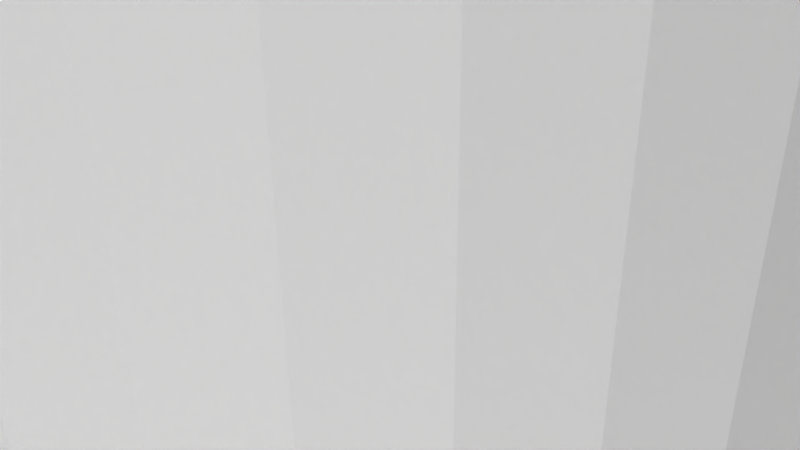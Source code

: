 # Source: 12227.blend  (saved by Blender 2.72.0; exported with 4.5.12 LTS)
import bpy
from mathutils import Matrix  # noqa: F401  (used for matrix-valued properties, if any)

bpy.ops.wm.read_factory_settings(use_empty=True)
scene = bpy.context.scene
scene.name = 'Scene'

# ---- collections
col_collection_1 = bpy.data.collections.new('Collection 1'); scene.collection.children.link(col_collection_1)

# ---- materials (node trees are filled in below, after node groups)
mat_material = bpy.data.materials.new('Material')
mat_material.alpha_threshold = 0.0
mat_material.use_transparent_shadow = False
mat_material.diffuse_color = (1.0, 1.0, 1.0, 1.0)
mat_material.specular_color = (0.902, 0.902, 0.902)
mat_material.roughness = 0.5

# ---- material node trees

# ---- world
world_world = bpy.data.worlds.new('World'); scene.world = world_world
world_world.color = (0.05088, 0.05088, 0.05088)
world_world.use_sun_shadow = False
world_world.sun_shadow_jitter_overblur = 0.0
world_world.cycles.sampling_method = 'MANUAL'
world_world.cycles.sample_map_resolution = 256

# ---- cameras
cam_camera = bpy.data.cameras.new('Camera')
cam_camera.clip_end = 100.0
cam_camera.lens = 35.0
cam_camera.sensor_width = 32.0
cam_camera.sensor_height = 18.0
cam_camera.ortho_scale = 7.314
cam_camera.dof.focus_distance = 0.0
cam_camera.dof.aperture_fstop = 128.0

# ---- meshes
me_model = bpy.data.meshes.new('Model')
me_model.from_pydata([(1.866e-16, 8.128, -1.524), (1.866e-16, 9.652, -1.524), (-0.3944, 9.652, -1.472), (-0.3944, 8.128, -1.472), (-0.762, 8.128, -1.32), (-0.762, 9.652, -1.32), (-1.078, 8.128, -1.078), (-1.078, 9.652, -1.078), (-1.32, 8.128, -0.762), (-1.32, 9.652, -0.762), (-1.524, 8.128, 2.799e-16), (-1.472, 8.128, -0.3944), (-1.472, 9.652, -0.3944), (-1.472, 8.128, 0.3944), (-1.524, 9.652, -4.317e-16), (-1.32, 8.128, 0.762), (-1.472, 9.652, 0.3944), (-1.078, 8.128, 1.078), (-1.32, 9.652, 0.762), (-0.762, 8.128, 1.32), (-1.078, 9.652, 1.078), (-0.3944, 8.128, 1.472), (-0.762, 9.652, 1.32), (0.0, 8.128, 1.524), (-0.3944, 9.652, 1.472), (0.0, 9.652, 1.524), (4.666e-16, 8.128, 3.81), (4.666e-16, -12.7, 3.81), (-0.9861, -12.7, 3.68), (-0.9861, 8.128, 3.68), (-1.905, 8.128, 3.3), (-1.905, -12.7, 3.3), (-2.694, 8.128, 2.694), (-2.694, -12.7, 2.694), (-3.3, 8.128, 1.905), (-3.3, -12.7, 1.905), (-3.68, 8.128, 0.9861), (-3.68, -12.7, 0.9861), (-3.81, 8.128, 6.999e-16), (-3.81, -12.7, 6.999e-16), (-3.68, 8.128, -0.9861), (-3.68, -12.7, -0.9861), (-3.3, 8.128, -1.905), (-3.3, -12.7, -1.905), (-2.694, 8.128, -2.694), (-2.694, -12.7, -2.694), (-1.905, 8.128, -3.3), (-1.905, -12.7, -3.3), (-0.9861, 8.128, -3.68), (-0.9861, -12.7, -3.68), (0.0, 8.128, -3.81), (0.0, -12.7, -3.81), (4.487, -7.62, 4.487), (4.487, 12.7, 4.487), (3.863, 12.7, 5.035), (5.035, -7.62, 3.863), (3.863, -7.62, 5.035), (3.173, -7.62, 5.496), (3.173, 12.7, 5.496), (2.429, 12.7, 5.863), (0.8283, -7.62, -6.292), (0.0, 12.7, -6.346), (0.8283, 12.7, -6.292), (0.0, -7.62, -6.346), (2.429, -7.62, 5.863), (1.643, -7.62, -6.13), (1.643, 12.7, -6.13), (1.643, -7.62, 6.13), (1.643, 12.7, 6.13), (2.429, -7.62, -5.863), (2.429, 12.7, -5.863), (3.173, 12.7, -5.496), (0.8283, -7.62, 6.292), (0.8283, 12.7, 6.292), (7.772e-16, 12.7, 6.346), (7.772e-16, -7.62, 6.346), (3.173, -7.62, -5.496), (3.863, 12.7, -5.035), (3.863, -7.62, -5.035), (4.487, -7.62, -4.487), (4.487, 12.7, -4.487), (5.035, -7.62, -3.863), (5.035, 12.7, -3.863), (5.496, -7.62, -3.173), (5.496, 12.7, -3.173), (5.863, -7.62, -2.429), (5.863, 12.7, -2.429), (6.13, 12.7, -1.643), (6.13, -7.62, -1.643), (6.292, -7.62, -0.8283), (6.292, 12.7, -0.8283), (6.346, -7.62, 1.798e-15), (6.346, 12.7, 1.798e-15), (6.292, 12.7, 0.8283), (6.292, -7.62, 0.8283), (6.13, -7.62, 1.643), (6.13, 12.7, 1.643), (5.863, -7.62, 2.429), (5.863, 12.7, 2.429), (5.496, -7.62, 3.173), (5.496, 12.7, 3.173), (5.035, 12.7, 3.863), (6.915, -12.7, 5.562), (6.915, -7.62, 5.562), (6.565, -7.62, 5.608), (6.565, -12.7, 5.608), (6.239, -12.7, 5.743), (6.239, -7.62, 5.743), (5.958, -12.7, 5.958), (5.958, -7.62, 5.958), (5.743, -12.7, 6.239), (5.608, -12.7, 6.565), (5.743, -7.62, 6.239), (5.562, -12.7, 6.915), (5.608, -7.62, 6.565), (5.562, -7.62, 6.915), (5.608, -12.7, 7.265), (5.608, -7.62, 7.265), (5.743, -12.7, 7.591), (5.958, -12.7, 7.871), (5.743, -7.62, 7.591), (6.239, -12.7, 8.086), (5.958, -7.62, 7.871), (6.565, -12.7, 8.221), (6.239, -7.62, 8.086), (6.565, -7.62, 8.221), (6.915, -12.7, 8.267), (6.915, -7.62, 8.267), (1.026e-13, -12.7, 8.426), (1.026e-13, -7.62, 8.426), (-0.3501, -7.62, 8.473), (-0.3501, -12.7, 8.473), (-0.6763, -12.7, 8.608), (-0.6763, -7.62, 8.608), (-0.9564, -12.7, 8.823), (-0.9564, -7.62, 8.823), (-1.171, -12.7, 9.103), (-1.306, -12.7, 9.429), (-1.171, -7.62, 9.103), (-1.353, -12.7, 9.779), (-1.306, -7.62, 9.429), (-1.353, -7.62, 9.779), (-1.306, -12.7, 10.13), (-1.306, -7.62, 10.13), (-1.171, -12.7, 10.46), (-0.9564, -12.7, 10.74), (-1.171, -7.62, 10.46), (-0.6763, -12.7, 10.95), (-0.9564, -7.62, 10.74), (-0.3501, -12.7, 11.09), (-0.6763, -7.62, 10.95), (-0.3501, -7.62, 11.09), (1.024e-13, -12.7, 11.13), (1.024e-13, -7.62, 11.13), (-6.915, -12.7, 5.562), (-6.915, -7.62, 5.562), (-7.265, -7.62, 5.608), (-7.265, -12.7, 5.608), (-7.591, -12.7, 5.743), (-7.591, -7.62, 5.743), (-7.871, -12.7, 5.958), (-7.871, -7.62, 5.958), (-8.086, -12.7, 6.239), (-8.221, -12.7, 6.565), (-8.086, -7.62, 6.239), (-8.267, -12.7, 6.915), (-8.221, -7.62, 6.565), (-8.267, -7.62, 6.915), (-8.221, -12.7, 7.265), (-8.221, -7.62, 7.265), (-8.086, -12.7, 7.591), (-7.871, -12.7, 7.871), (-8.086, -7.62, 7.591), (-7.591, -12.7, 8.086), (-7.871, -7.62, 7.871), (-7.265, -12.7, 8.221), (-7.591, -7.62, 8.086), (-7.265, -7.62, 8.221), (-6.915, -12.7, 8.267), (-6.915, -7.62, 8.267), (-9.779, -12.7, -1.353), (-9.779, -7.62, -1.353), (-10.13, -7.62, -1.306), (-10.13, -12.7, -1.306), (-10.46, -12.7, -1.171), (-10.46, -7.62, -1.171), (-10.74, -12.7, -0.9564), (-10.74, -7.62, -0.9564), (-10.95, -12.7, -0.6763), (-11.09, -12.7, -0.3501), (-10.95, -7.62, -0.6763), (-11.13, -12.7, -2.485e-16), (-11.09, -7.62, -0.3501), (-11.13, -7.62, -2.485e-16), (-11.09, -12.7, 0.3501), (-11.09, -7.62, 0.3501), (-10.95, -12.7, 0.6763), (-10.74, -12.7, 0.9564), (-10.95, -7.62, 0.6763), (-10.46, -12.7, 1.171), (-10.74, -7.62, 0.9564), (-10.13, -12.7, 1.306), (-10.46, -7.62, 1.171), (-10.13, -7.62, 1.306), (-9.779, -12.7, 1.353), (-9.779, -7.62, 1.353), (-6.915, -12.7, -8.267), (-6.915, -7.62, -8.267), (-7.265, -7.62, -8.221), (-7.265, -12.7, -8.221), (-7.591, -12.7, -8.086), (-7.591, -7.62, -8.086), (-7.871, -12.7, -7.871), (-7.871, -7.62, -7.871), (-8.086, -12.7, -7.591), (-8.221, -12.7, -7.265), (-8.086, -7.62, -7.591), (-8.267, -12.7, -6.915), (-8.221, -7.62, -7.265), (-8.267, -7.62, -6.915), (-8.221, -12.7, -6.565), (-8.221, -7.62, -6.565), (-8.086, -12.7, -6.239), (-7.871, -12.7, -5.958), (-8.086, -7.62, -6.239), (-7.591, -12.7, -5.743), (-7.871, -7.62, -5.958), (-7.265, -12.7, -5.608), (-7.591, -7.62, -5.743), (-7.265, -7.62, -5.608), (-6.915, -12.7, -5.562), (-6.915, -7.62, -5.562), (-3.398e-14, -12.7, -11.13), (-3.398e-14, -7.62, -11.13), (-0.3501, -7.62, -11.09), (-0.3501, -12.7, -11.09), (-0.6763, -12.7, -10.95), (-0.6763, -7.62, -10.95), (-0.9564, -12.7, -10.74), (-0.9564, -7.62, -10.74), (-1.171, -12.7, -10.46), (-1.306, -12.7, -10.13), (-1.171, -7.62, -10.46), (-1.353, -12.7, -9.779), (-1.306, -7.62, -10.13), (-1.353, -7.62, -9.779), (-1.306, -12.7, -9.429), (-1.306, -7.62, -9.429), (-1.171, -12.7, -9.103), (-0.9564, -12.7, -8.823), (-1.171, -7.62, -9.103), (-0.6763, -12.7, -8.608), (-0.9564, -7.62, -8.823), (-0.3501, -12.7, -8.473), (-0.6763, -7.62, -8.608), (-0.3501, -7.62, -8.473), (-3.414e-14, -12.7, -8.426), (-3.414e-14, -7.62, -8.426), (6.915, -12.7, -8.267), (6.915, -7.62, -8.267), (6.565, -7.62, -8.221), (6.565, -12.7, -8.221), (6.239, -12.7, -8.086), (6.239, -7.62, -8.086), (5.958, -12.7, -7.871), (5.958, -7.62, -7.871), (5.743, -12.7, -7.591), (5.608, -12.7, -7.265), (5.743, -7.62, -7.591), (5.562, -12.7, -6.915), (5.608, -7.62, -7.265), (5.562, -7.62, -6.915), (5.608, -12.7, -6.565), (5.608, -7.62, -6.565), (5.743, -12.7, -6.239), (5.958, -12.7, -5.958), (5.743, -7.62, -6.239), (6.239, -12.7, -5.743), (5.958, -7.62, -5.958), (6.565, -12.7, -5.608), (6.239, -7.62, -5.743), (6.565, -7.62, -5.608), (6.915, -12.7, -5.562), (6.915, -7.62, -5.562), (9.779, -12.7, -1.353), (9.779, -7.62, -1.353), (9.429, -7.62, -1.306), (9.429, -12.7, -1.306), (9.103, -12.7, -1.171), (9.103, -7.62, -1.171), (8.823, -12.7, -0.9564), (8.823, -7.62, -0.9564), (8.608, -12.7, -0.6763), (8.473, -12.7, -0.3501), (8.608, -7.62, -0.6763), (8.426, -12.7, -2.485e-16), (8.473, -7.62, -0.3501), (8.426, -7.62, -2.485e-16), (8.473, -12.7, 0.3501), (8.473, -7.62, 0.3501), (8.608, -12.7, 0.6763), (8.823, -12.7, 0.9564), (8.608, -7.62, 0.6763), (9.103, -12.7, 1.171), (8.823, -7.62, 0.9564), (9.429, -12.7, 1.306), (9.103, -7.62, 1.171), (9.429, -7.62, 1.306), (9.779, -12.7, 1.353), (9.779, -7.62, 1.353), (12.64, -12.7, 1.171), (12.7, -7.62, 3.597e-15), (12.64, -7.62, 1.171), (12.7, -12.7, 3.597e-15), (12.48, -12.7, 2.333), (12.48, -7.62, 2.333), (12.21, -12.7, 3.474), (12.21, -7.62, 3.474), (1.171, -12.7, -12.64), (1.171, -7.62, -12.64), (2.333, -7.62, -12.48), (0.0, -7.62, -12.7), (0.0, -12.7, -12.7), (11.84, -12.7, 4.586), (11.84, -7.62, 4.586), (2.333, -12.7, -12.48), (11.37, -12.7, 5.659), (11.37, -7.62, 5.659), (10.79, -7.62, 6.684), (3.474, -12.7, -12.21), (3.474, -7.62, -12.21), (10.79, -12.7, 6.684), (4.586, -12.7, -11.84), (4.586, -7.62, -11.84), (5.659, -7.62, -11.37), (10.13, -12.7, 7.651), (10.13, -7.62, 7.651), (9.383, -7.62, 8.553), (5.659, -12.7, -11.37), (9.383, -12.7, 8.553), (8.553, -7.62, 9.383), (6.684, -12.7, -10.79), (6.684, -7.62, -10.79), (7.651, -12.7, -10.13), (8.553, -12.7, 9.383), (7.651, -7.62, -10.13), (8.553, -7.62, -9.383), (7.651, -12.7, 10.13), (7.651, -7.62, 10.13), (8.553, -12.7, -9.383), (9.383, -7.62, -8.553), (6.684, -12.7, 10.79), (6.684, -7.62, 10.79), (5.659, -7.62, 11.37), (9.383, -12.7, -8.553), (5.659, -12.7, 11.37), (10.13, -12.7, -7.651), (10.13, -7.62, -7.651), (4.586, -12.7, 11.84), (4.586, -7.62, 11.84), (10.79, -12.7, -6.684), (10.79, -7.62, -6.684), (11.37, -7.62, -5.659), (3.474, -12.7, 12.21), (3.474, -7.62, 12.21), (2.333, -7.62, 12.48), (11.37, -12.7, -5.659), (11.84, -7.62, -4.586), (2.333, -12.7, 12.48), (1.171, -7.62, 12.64), (1.171, -12.7, 12.64), (1.555e-15, -7.62, 12.7), (11.84, -12.7, -4.586), (1.555e-15, -12.7, 12.7), (12.21, -12.7, -3.474), (12.21, -7.62, -3.474), (12.48, -12.7, -2.333), (12.48, -7.62, -2.333), (12.64, -7.62, -1.171), (12.64, -12.7, -1.171), (-10.79, -7.62, 6.684), (-10.13, -7.62, 7.651), (11.09, -7.62, 0.3501), (10.95, -7.62, 0.6763), (10.74, -7.62, 0.9564), (0.6763, -7.62, 10.95), (0.3501, -7.62, 11.09), (0.9564, -7.62, 10.74), (-5.496, -7.62, 3.173), (7.871, -7.62, 5.958), (7.591, -7.62, 5.743), (1.306, -7.62, 9.429), (1.353, -7.62, 9.779), (7.265, -7.62, -8.221), (-6.565, -7.62, 5.608), (-5.035, -7.62, 3.863), (-8.553, -7.62, -9.383), (-9.383, -7.62, -8.553), (-9.383, -7.62, 8.553), (10.46, -7.62, 1.171), (1.171, -7.62, 10.46), (7.591, -7.62, -8.086), (-6.239, -7.62, 5.743), (-10.13, -7.62, -7.651), (7.871, -7.62, -7.871), (-4.487, -7.62, 4.487), (-7.651, -7.62, -10.13), (1.306, -7.62, 10.13), (-5.958, -7.62, 5.958), (10.13, -7.62, 1.306), (-5.743, -7.62, 6.239), (-10.79, -7.62, -6.684), (8.086, -7.62, -7.591), (-8.553, -7.62, 9.383), (-6.565, -7.62, -8.221), (-6.684, -7.62, -10.79), (-11.37, -7.62, -5.659), (8.086, -7.62, 6.239), (8.221, -7.62, -7.265), (-6.239, -7.62, -8.086), (-5.659, -7.62, -11.37), (-11.84, -7.62, -4.586), (-5.958, -7.62, -7.871), (-4.586, -7.62, -11.84), (-3.863, -7.62, 5.035), (8.221, -7.62, 6.565), (-5.608, -7.62, 6.565), (8.267, -7.62, 6.915), (8.221, -7.62, 7.265), (7.265, -7.62, 8.221), (8.086, -7.62, 7.591), (7.871, -7.62, 7.871), (7.591, -7.62, 8.086), (-3.173, -7.62, 5.496), (-1.171, -7.62, -12.64), (-2.333, -7.62, -12.48), (-5.562, -7.62, 6.915), (-5.608, -7.62, 7.265), (7.265, -7.62, -5.608), (-12.48, -7.62, -2.333), (-12.64, -7.62, -1.171), (8.267, -7.62, -6.915), (8.221, -7.62, -6.565), (-7.651, -7.62, 10.13), (-3.474, -7.62, -12.21), (-6.565, -7.62, 8.221), (-2.429, -7.62, 5.863), (-12.21, -7.62, -3.474), (8.086, -7.62, -6.239), (-6.684, -7.62, 10.79), (-6.239, -7.62, 8.086), (7.871, -7.62, -5.958), (-5.659, -7.62, 11.37), (-5.958, -7.62, 7.871), (-12.7, -7.62, 2.022e-14), (-4.586, -7.62, 11.84), (-5.743, -7.62, -7.591), (0.3501, -7.62, -11.09), (-12.64, -7.62, 1.171), (-9.429, -7.62, -1.306), (-1.643, -7.62, 6.13), (-5.608, -7.62, -7.265), (-0.8283, -7.62, 6.292), (0.6763, -7.62, -10.95), (7.591, -7.62, -5.743), (-9.103, -7.62, -1.171), (-5.743, -7.62, 7.591), (0.9564, -7.62, -10.74), (-12.48, -7.62, 2.333), (1.171, -7.62, -10.46), (-4.487, -7.62, -4.487), (-5.958, -7.62, -5.958), (-6.239, -7.62, -5.743), (-3.474, -7.62, 12.21), (-5.743, -7.62, -6.239), (-3.863, -7.62, -5.035), (-5.608, -7.62, -6.565), (10.13, -7.62, -1.306), (-5.035, -7.62, -3.863), (-6.565, -7.62, -5.608), (0.3501, -7.62, 8.473), (1.306, -7.62, -10.13), (-12.21, -7.62, 3.474), (-3.173, -7.62, -5.496), (10.46, -7.62, -1.171), (-5.562, -7.62, -6.915), (0.6763, -7.62, 8.608), (-5.496, -7.62, -3.173), (1.353, -7.62, -9.779), (0.9564, -7.62, 8.823), (-5.863, -7.62, -2.429), (10.74, -7.62, -0.9564), (-2.429, -7.62, -5.863), (-2.333, -7.62, 12.48), (1.171, -7.62, 9.103), (-6.13, -7.62, -1.643), (-8.823, -7.62, -0.9564), (-8.608, -7.62, -0.6763), (-1.643, -7.62, -6.13), (-11.84, -7.62, 4.586), (-6.292, -7.62, -0.8283), (-8.473, -7.62, -0.3501), (-0.8283, -7.62, -6.292), (-6.346, -7.62, -1.166e-15), (10.95, -7.62, -0.6763), (11.09, -7.62, -0.3501), (-8.426, -7.62, 3.831e-16), (-8.473, -7.62, 0.3501), (-1.171, -7.62, 12.64), (0.3501, -7.62, -8.473), (-6.292, -7.62, 0.8283), (-8.608, -7.62, 0.6763), (0.6763, -7.62, -8.608), (-6.13, -7.62, 1.643), (-8.823, -7.62, 0.9564), (-9.103, -7.62, 1.171), (0.9564, -7.62, -8.823), (1.171, -7.62, -9.103), (-5.863, -7.62, 2.429), (-11.37, -7.62, 5.659), (11.13, -7.62, 3.831e-16), (-9.429, -7.62, 1.306), (1.306, -7.62, -9.429), (7.265, -7.62, 5.608), (-12.64, -12.7, -1.171), (-12.7, -12.7, 2.022e-14), (-12.48, -12.7, -2.333), (-12.21, -12.7, -3.474), (-1.171, -12.7, 12.64), (-11.84, -12.7, -4.586), (-2.333, -12.7, 12.48), (-11.37, -12.7, -5.659), (-3.474, -12.7, 12.21), (-10.79, -12.7, -6.684), (-4.586, -12.7, 11.84), (-10.13, -12.7, -7.651), (-5.659, -12.7, 11.37), (-9.383, -12.7, -8.553), (-6.684, -12.7, 10.79), (-8.553, -12.7, -9.383), (-7.651, -12.7, 10.13), (-7.651, -12.7, -10.13), (-8.553, -12.7, 9.383), (-6.684, -12.7, -10.79), (-9.383, -12.7, 8.553), (-5.659, -12.7, -11.37), (-10.13, -12.7, 7.651), (-4.586, -12.7, -11.84), (-10.79, -12.7, 6.684), (-3.474, -12.7, -12.21), (-11.37, -12.7, 5.659), (-2.333, -12.7, -12.48), (-1.171, -12.7, -12.64), (-11.84, -12.7, 4.586), (-12.21, -12.7, 3.474), (-12.48, -12.7, 2.333), (-12.64, -12.7, 1.171), (7.591, -12.7, -8.086), (7.871, -12.7, -7.871), (8.221, -12.7, 6.565), (8.086, -12.7, 6.239), (1.905, -12.7, -3.3), (2.694, -12.7, -2.694), (8.221, -12.7, 7.265), (8.267, -12.7, 6.915), (-6.239, -12.7, 5.743), (7.265, -12.7, 8.221), (-5.958, -12.7, 5.958), (7.871, -12.7, 7.871), (8.086, -12.7, 7.591), (7.591, -12.7, 8.086), (-5.743, -12.7, 6.239), (8.086, -12.7, -7.591), (8.221, -12.7, -7.265), (-5.608, -12.7, 6.565), (3.3, -12.7, -1.905), (-6.565, -12.7, -8.221), (-6.239, -12.7, -8.086), (-5.958, -12.7, -7.871), (8.221, -12.7, -6.565), (8.267, -12.7, -6.915), (-6.565, -12.7, 8.221), (8.086, -12.7, -6.239), (-6.239, -12.7, 8.086), (7.871, -12.7, -5.958), (-5.958, -12.7, 7.871), (-5.562, -12.7, 6.915), (7.265, -12.7, -5.608), (7.591, -12.7, -5.743), (3.68, -12.7, -0.9861), (-5.608, -12.7, 7.265), (3.81, -12.7, -1.079e-15), (-5.743, -12.7, 7.591), (0.3501, -12.7, -11.09), (-5.743, -12.7, -7.591), (-9.429, -12.7, -1.306), (3.68, -12.7, 0.9861), (10.13, -12.7, -1.306), (-5.608, -12.7, -7.265), (0.9861, -12.7, 3.68), (0.3501, -12.7, 8.473), (0.6763, -12.7, -10.95), (-9.103, -12.7, -1.171), (10.46, -12.7, -1.171), (1.905, -12.7, 3.3), (0.6763, -12.7, 8.608), (-5.562, -12.7, -6.915), (0.9564, -12.7, -10.74), (-8.823, -12.7, -0.9564), (-6.565, -12.7, -5.608), (10.74, -12.7, -0.9564), (-5.608, -12.7, -6.565), (1.171, -12.7, -10.46), (-8.608, -12.7, -0.6763), (1.306, -12.7, -10.13), (1.353, -12.7, -9.779), (11.09, -12.7, -0.3501), (10.95, -12.7, -0.6763), (2.694, -12.7, 2.694), (3.3, -12.7, 1.905), (-6.239, -12.7, -5.743), (-5.958, -12.7, -5.958), (-5.743, -12.7, -6.239), (0.9564, -12.7, 8.823), (-8.473, -12.7, -0.3501), (0.3501, -12.7, 11.09), (11.09, -12.7, 0.3501), (11.13, -12.7, 3.831e-16), (7.265, -12.7, 5.608), (0.3501, -12.7, -8.473), (-8.473, -12.7, 0.3501), (-8.426, -12.7, 3.831e-16), (1.171, -12.7, 9.103), (-8.608, -12.7, 0.6763), (1.306, -12.7, 9.429), (7.591, -12.7, 5.743), (0.6763, -12.7, -8.608), (0.9861, -12.7, -3.68), (0.6763, -12.7, 10.95), (0.9564, -12.7, 10.74), (10.74, -12.7, 0.9564), (10.95, -12.7, 0.6763), (1.353, -12.7, 9.779), (-9.429, -12.7, 1.306), (7.871, -12.7, 5.958), (1.306, -12.7, -9.429), (-9.103, -12.7, 1.171), (1.171, -12.7, -9.103), (1.171, -12.7, 10.46), (10.46, -12.7, 1.171), (-8.823, -12.7, 0.9564), (0.9564, -12.7, -8.823), (1.306, -12.7, 10.13), (10.13, -12.7, 1.306), (7.265, -12.7, -8.221), (-6.565, -12.7, 5.608), (-5.035, 12.7, -3.863), (-4.487, 12.7, -4.487), (-3.863, 12.7, -5.035), (-0.8283, 12.7, 6.292), (-3.173, 12.7, -5.496), (-1.643, 12.7, 6.13), (-2.429, 12.7, -5.863), (-1.643, 12.7, -6.13), (-2.429, 12.7, 5.863), (-0.8283, 12.7, -6.292), (-3.173, 12.7, 5.496), (-3.863, 12.7, 5.035), (-4.487, 12.7, 4.487), (-5.035, 12.7, 3.863), (-5.496, 12.7, 3.173), (-5.863, 12.7, 2.429), (-6.13, 12.7, 1.643), (-6.292, 12.7, 0.8283), (-6.346, 12.7, -1.166e-15), (-6.292, 12.7, -0.8283), (-6.13, 12.7, -1.643), (-5.863, 12.7, -2.429), (-5.496, 12.7, -3.173), (1.503, 12.7, 2.304), (2.048, 12.7, 1.836), (2.747, 12.7, -0.1502), (2.614, 12.7, -0.856), (2.379, 12.7, -0.4465), (-0.4465, 12.7, -2.379), (-0.1502, 12.7, -2.747), (-0.856, 12.7, -2.614), (-2.747, 12.7, 0.1502), (-2.692, 12.7, -0.5658), (-2.414, 12.7, -0.1844), (0.1502, 12.7, 2.747), (-0.1844, 12.7, 2.414), (-0.5658, 12.7, 2.692), (0.5658, 12.7, -2.692), (0.1844, 12.7, -2.414), (2.692, 12.7, 0.5658), (2.414, 12.7, 0.1844), (-2.614, 12.7, 0.856), (-2.379, 12.7, 0.4465), (-1.243, 12.7, 2.454), (2.304, 12.7, -1.503), (1.243, 12.7, -2.454), (0.8028, 12.7, -2.284), (0.856, 12.7, 2.614), (0.4465, 12.7, 2.379), (2.454, 12.7, 1.243), (2.284, 12.7, 0.8028), (1.047, 12.7, 2.182), (-2.304, 12.7, 1.503), (-2.182, 12.7, 1.047), (1.998, 12.7, 1.367), (1.576, 12.7, 1.837), (-2.048, 12.7, -1.836), (1.836, 12.7, -2.048), (1.367, 12.7, -1.998), (-1.503, 12.7, -2.304), (-1.836, 12.7, 2.048), (-1.837, 12.7, 1.576), (-2.454, 12.7, -1.243), (1.837, 12.7, -1.576), (-1.576, 12.7, -1.837), (-1.998, 12.7, -1.367), (-1.367, 12.7, 1.998), (2.182, 12.7, -1.047), (-1.047, 12.7, -2.182), (-0.8028, 12.7, 2.284), (-2.284, 12.7, -0.8028), (0.9861, 8.128, -3.68), (1.905, 8.128, -3.3), (2.694, 8.128, -2.694), (3.3, 8.128, -1.905), (3.68, 8.128, -0.9861), (3.81, 8.128, -1.079e-15), (3.68, 8.128, 0.9861), (3.3, 8.128, 1.905), (2.694, 8.128, 2.694), (1.905, 8.128, 3.3), (0.9861, 8.128, 3.68), (1.472, 8.128, 0.3944), (0.3944, 8.128, -1.472), (1.524, 8.128, -4.317e-16), (1.472, 8.128, -0.3944), (1.32, 8.128, -0.762), (0.762, 8.128, -1.32), (1.078, 8.128, -1.078), (0.3944, 8.128, 1.472), (0.762, 8.128, 1.32), (1.078, 8.128, 1.078), (1.32, 8.128, 0.762), (0.3944, 9.652, 1.472), (0.762, 9.652, 1.32), (1.078, 9.652, 1.078), (1.32, 9.652, 0.762), (1.472, 9.652, 0.3944), (1.524, 9.652, 2.799e-16), (1.472, 9.652, -0.3944), (1.32, 9.652, -0.762), (1.078, 9.652, -1.078), (0.762, 9.652, -1.32), (0.3944, 9.652, -1.472), (1.367, 9.652, -1.998), (1.837, 9.652, -1.576), (1.047, 9.652, 2.182), (1.503, 9.652, 2.304), (1.576, 9.652, 1.837), (2.182, 9.652, -1.047), (2.379, 9.652, -0.4465), (2.614, 9.652, -0.856), (-1.998, 9.652, -1.367), (0.8028, 9.652, -2.284), (1.243, 9.652, -2.454), (2.304, 9.652, -1.503), (-2.048, 9.652, -1.836), (-1.576, 9.652, -1.837), (1.836, 9.652, -2.048), (-1.837, 9.652, 1.576), (-1.836, 9.652, 2.048), (-1.367, 9.652, 1.998), (-2.304, 9.652, 1.503), (-2.182, 9.652, 1.047), (2.048, 9.652, 1.836), (1.998, 9.652, 1.367), (-1.243, 9.652, 2.454), (-0.8028, 9.652, 2.284), (-2.614, 9.652, 0.856), (-2.379, 9.652, 0.4465), (-1.047, 9.652, -2.182), (-1.503, 9.652, -2.304), (-0.5658, 9.652, 2.692), (-0.1844, 9.652, 2.414), (2.454, 9.652, 1.243), (2.284, 9.652, 0.8028), (-2.747, 9.652, 0.1502), (-2.414, 9.652, -0.1844), (-0.856, 9.652, -2.614), (-0.4465, 9.652, -2.379), (0.1502, 9.652, 2.747), (0.4465, 9.652, 2.379), (2.692, 9.652, 0.5658), (2.414, 9.652, 0.1844), (-2.692, 9.652, -0.5658), (-2.284, 9.652, -0.8028), (-0.1502, 9.652, -2.747), (0.1844, 9.652, -2.414), (0.856, 9.652, 2.614), (2.747, 9.652, -0.1502), (-2.454, 9.652, -1.243), (0.5658, 9.652, -2.692)], [], [(723, 700, 771, 765), (38, 39, 41, 40), (124, 125, 123, 121), (577, 419, 414, 576), (506, 501, 624, 631), (393, 259, 258, 654), (480, 129, 128, 600), (532, 530, 493, 473), (131, 130, 133, 132), (132, 133, 135, 134), (681, 683, 766, 805), (276, 278, 275, 274), (105, 104, 107, 106), (682, 723, 765, 767), (36, 37, 39, 38), (363, 358, 359, 364), (582, 448, 442, 579), (789, 691, 690, 796), (221, 224, 222, 220), (69, 65, 66, 70), (55, 101, 53, 52), (252, 254, 251, 249), (370, 368, 365, 369), (79, 78, 77, 80), (213, 216, 214, 212), (749, 750, 746, 745), (157, 154, 155, 156), (414, 207, 206, 576), (557, 401, 393, 654), (117, 120, 118, 116), (310, 313, 311, 312), (533, 531, 416, 411), (202, 203, 201, 199), (164, 166, 163, 162), (165, 167, 169, 168), (705, 706, 791, 790), (405, 424, 667, 668), (535, 533, 411, 403), (302, 304, 301, 300), (736, 604, 599, 737), (3, 2, 5, 4), (254, 255, 253, 251), (235, 232, 233, 234), (316, 314, 315, 317), (350, 357, 356, 354), (161, 164, 162, 160), (694, 685, 802, 803), (687, 698, 785, 792), (476, 485, 606, 611), (542, 540, 443, 413), (518, 388, 670, 671), (497, 496, 608, 613), (354, 349, 346, 350), (526, 524, 440, 439), (547, 545, 420, 423), (174, 176, 173, 171), (708, 717, 775, 778), (541, 539, 396, 406), (314, 310, 312, 315), (349, 343, 345, 346), (796, 690, 704, 797), (653, 308, 309, 409), (460, 462, 659, 661), (410, 408, 567, 571), (236, 237, 239, 238), (581, 178, 179, 445), (210, 211, 213, 212), (148, 150, 147, 145), (689, 687, 792, 793), (729, 562, 575, 730), (502, 498, 663, 665), (322, 552, 434, 321), (442, 441, 580, 579), (106, 107, 109, 108), (88, 85, 86, 87), (81, 79, 80, 82), (459, 181, 180, 595), (530, 528, 508, 493), (25, 749, 745, 23), (76, 69, 70, 71), (680, 710, 781, 780), (74, 659, 462, 75), (527, 526, 439, 447), (294, 296, 293, 292), (477, 285, 284, 597), (226, 228, 225, 223), (200, 202, 199, 197), (42, 43, 45, 44), (625, 386, 385, 638), (57, 56, 54, 58), (149, 151, 153, 152), (105, 102, 103, 104), (305, 307, 309, 308), (551, 549, 444, 435), (355, 351, 352, 353), (727, 637, 561, 728), (728, 561, 562, 729), (195, 198, 196, 194), (643, 204, 205, 521), (306, 307, 305, 303), (291, 294, 292, 290), (296, 297, 295, 293), (688, 689, 793, 800), (525, 454, 440, 524), (172, 174, 171, 170), (469, 467, 607, 612), (3, 0, 1, 2), (270, 271, 269, 267), (505, 520, 382, 383, 384, 399, 315, 312, 311, 378, 377, 375, 367, 362, 361, 357, 350, 346, 345, 342, 334, 333, 330, 320, 319, 321, 434, 435, 444, 423, 420, 415, 406, 396, 397, 403, 411, 416, 421, 447, 439, 440, 454, 458, 468, 482, 499, 519, 380, 381, 398, 169, 167, 166, 164, 161, 159, 156, 388, 518, 513, 510, 511, 514, 515, 521, 205, 203, 202, 200, 198, 195, 193, 192, 190, 187, 185, 182, 181, 459, 465, 496, 497, 501, 506, 503, 500, 495, 490, 487, 478, 470, 471, 472, 479, 231, 229, 228, 226, 224, 221, 219, 218, 216, 213, 211, 208, 207, 414, 419, 422, 247, 245, 244, 242, 239, 237, 234, 233, 457, 463, 467, 469, 481, 488, 522, 517, 516, 512, 509, 257, 255, 254, 252, 250, 461, 485, 476, 475, 483, 492, 498, 502, 63, 60, 65, 69, 76, 78, 79, 81, 83, 85, 88, 89, 91, 94, 95, 97, 99, 55, 52, 56, 57, 64, 67, 72, 75, 462, 460, 446, 433, 424, 405, 395, 394, 402, 408, 410, 426, 436, 437, 466, 453, 450, 445, 179, 177, 176, 174, 413, 443, 449, 452, 455, 473, 493, 148, 146, 143, 141, 140, 138, 135, 133, 130, 129, 480, 486, 489, 494, 391, 392, 407, 400, 387, 385, 386, 153, 151, 508, 371, 369, 365, 364, 359, 353, 352, 348, 340, 432, 429, 127, 125, 124, 122, 120, 117, 115, 114, 112, 109, 107, 104, 103, 523, 390, 389, 417, 425, 427, 428, 430, 337, 336, 328, 327, 324, 317, 309, 307, 306, 304, 302, 299, 297, 296, 294, 291, 289, 286, 438, 283, 281, 280, 278, 276, 273, 271, 270, 268, 265, 263, 260, 259, 393, 401, 404, 412, 418, 441, 442, 448, 451, 285, 477, 484, 491, 504), (731, 589, 591, 732), (239, 242, 240, 238), (543, 541, 406, 415), (483, 475, 658, 660), (495, 500, 675, 676), (553, 550, 519, 499), (12, 14, 10, 11), (55, 99, 100, 101), (335, 331, 328, 336), (122, 124, 121, 119), (413, 174, 172, 169, 398), (487, 490, 677, 678), (603, 484, 477, 597), (534, 532, 473, 455), (317, 315, 399, 409, 309), (382, 520, 627, 626), (695, 696, 799, 798), (727, 50, 51, 637), (514, 511, 633, 650), (567, 408, 402, 565), (431, 432, 340, 337, 430), (605, 486, 480, 600), (109, 112, 110, 108), (16, 18, 15, 13), (643, 521, 515, 646), (523, 103, 102, 628), (41, 43, 42, 40), (379, 376, 377, 378), (556, 555, 468, 458), (24, 25, 23, 21), (475, 476, 474, 471, 470), (624, 501, 497, 613), (250, 247, 422, 456, 461), (385, 387, 639, 638), (635, 390, 523, 628), (515, 514, 650, 646), (285, 451, 464, 438, 286), (190, 192, 189, 188), (87, 90, 89, 88), (313, 379, 378, 311), (209, 206, 207, 208), (735, 618, 604, 736), (437, 436, 586, 590), (338, 332, 333, 334), (614, 481, 469, 612), (48, 49, 51, 50), (522, 488, 615, 645), (166, 167, 165, 163), (559, 425, 417, 560), (713, 714, 760, 774), (566, 429, 432, 570), (508, 151, 150, 148, 493), (598, 461, 456, 594), (507, 511, 510, 503, 506), (566, 126, 127, 429), (332, 329, 330, 333), (633, 511, 507, 630), (366, 360, 361, 362), (288, 289, 291, 290), (719, 713, 774, 761), (710, 705, 790, 781), (388, 156, 155, 394, 395), (743, 758, 759, 739), (135, 138, 136, 134), (85, 83, 84, 86), (704, 703, 804, 797), (581, 445, 450, 583), (357, 361, 360, 356), (558, 404, 401, 557), (262, 263, 265, 264), (609, 479, 472, 620), (609, 230, 231, 479), (261, 260, 263, 262), (32, 33, 35, 34), (384, 383, 641, 640), (725, 692, 788, 783), (227, 229, 231, 230), (123, 125, 127, 126), (114, 115, 113, 111), (512, 516, 651, 636), (4, 5, 7, 6), (29, 26, 27, 28), (75, 72, 73, 74), (325, 318, 319, 320), (78, 76, 71, 77), (265, 268, 266, 264), (607, 467, 463, 601), (539, 209, 210, 212, 537), (31, 28, 574, 571, 33), (412, 404, 558, 572), (622, 474, 476, 611), (112, 114, 111, 110), (685, 684, 795, 802), (158, 159, 161, 160), (209, 208, 211, 210), (139, 141, 143, 142), (498, 492, 662, 663), (714, 701, 770, 760), (574, 132, 134, 136, 586), (329, 325, 320, 330), (712, 721, 768, 772), (217, 219, 221, 220), (218, 219, 217, 215), (83, 81, 82, 84), (711, 680, 780, 764), (240, 241, 243, 246, 248, 598, 594, 578, 577, 576, 206, 209, 539, 541, 543, 545, 547, 549, 551, 552, 322, 318, 325, 329, 332, 338, 341, 343, 349, 354, 356, 360, 366, 372, 374, 376, 379, 313, 616, 617, 610, 603, 597, 284, 287, 288, 290, 292, 293, 295, 298, 300, 301, 303, 305, 308, 653, 649, 640, 641, 626, 310, 314, 316, 323, 326, 331, 560, 644, 635, 628, 102, 105, 106, 108, 110, 111, 113, 116, 118, 119, 121, 123, 126, 347, 351, 355, 358, 363, 368, 648, 652, 642, 634, 632, 623, 605, 600, 128, 131, 132, 574, 28, 27, 599, 604, 618, 619, 596, 591, 589, 575, 562, 561, 637, 51, 49, 47, 45, 43, 41, 613, 608, 602, 595, 180, 183, 184, 186, 188, 189, 191, 194, 196, 197, 199, 201, 204, 643, 646, 650, 633, 630, 631, 39, 37, 35, 33, 571, 567, 565, 655, 154, 157, 158, 160, 162, 163, 165, 168, 170, 171, 173, 175, 178, 581, 583, 585, 592, 590, 586, 136, 137, 139, 142, 144, 145, 147, 149, 152, 625, 638, 370, 373, 528, 530, 532, 534, 536, 538, 540, 542, 544, 546, 548, 550, 553, 554, 555, 556, 525, 524, 526, 527, 529, 531, 533, 535, 537, 212, 214, 215, 217, 220, 222, 223, 225, 227, 230, 609, 620, 621, 622, 611, 606, 251, 253, 256, 629, 636, 651, 647, 269, 272, 274, 275, 277, 279, 282, 587, 588, 584, 582, 579, 580, 573, 572, 558, 557, 654, 258, 261, 262, 264, 266, 645, 615, 614, 612, 607, 601, 593, 232, 235, 236, 238), (703, 707, 762, 804), (446, 460, 661, 664), (569, 430, 428, 563), (692, 691, 789, 788), (738, 753, 754, 740), (424, 433, 666, 667), (726, 688, 800, 801), (472, 471, 621, 620), (573, 418, 412, 572), (407, 392, 642, 652), (525, 556, 458, 454), (575, 589, 731, 730), (22, 24, 21, 19), (752, 753, 738, 748), (6, 7, 9, 8), (750, 751, 747, 746), (773, 720, 712, 772), (540, 538, 449, 443), (742, 756, 757, 744), (709, 708, 778, 779), (371, 508, 528, 373), (733, 596, 619, 734), (478, 487, 678, 656), (143, 146, 144, 142), (313, 310, 626, 627, 616), (94, 91, 92, 93), (113, 115, 117, 116), (65, 60, 62, 66), (513, 518, 671, 672), (273, 276, 274, 272), (140, 141, 139, 137), (347, 344, 340, 348), (41, 39, 631, 624, 613), (629, 509, 512, 636), (268, 270, 267, 266), (267, 269, 647, 645, 266), (639, 648, 368, 370, 638), (72, 67, 68, 73), (706, 695, 798, 791), (546, 544, 398, 381), (699, 725, 783, 782), (244, 245, 243, 241), (550, 548, 380, 519), (8, 9, 12, 11), (184, 185, 187, 186), (183, 180, 181, 182), (679, 711, 764, 763), (741, 755, 756, 742), (56, 52, 53, 54), (698, 697, 784, 785), (351, 347, 348, 352), (648, 400, 407, 652), (93, 96, 95, 94), (99, 97, 98, 100), (707, 679, 763, 762), (431, 430, 569, 568), (198, 200, 197, 196), (138, 140, 137, 136), (578, 422, 419, 577), (451, 448, 582, 584), (394, 155, 154, 655), (717, 716, 776, 775), (744, 757, 758, 743), (253, 255, 257, 256), (529, 527, 447, 421), (278, 280, 277, 275), (724, 715, 787, 786), (344, 339, 337, 340), (247, 250, 248, 246), (287, 284, 285, 286), (507, 506, 631, 630), (471, 474, 622, 621), (29, 28, 31, 30), (587, 438, 464, 588), (453, 466, 592, 585), (602, 465, 459, 595), (428, 427, 564, 563), (536, 534, 455, 452), (674, 675, 500, 503), (718, 726, 801, 806), (456, 422, 578, 594), (653, 409, 399, 649), (673, 674, 503, 510), (388, 395, 669, 670), (261, 258, 259, 260), (510, 513, 672, 673), (549, 547, 423, 444), (216, 218, 215, 214), (641, 383, 382, 626), (433, 446, 664, 666), (587, 282, 283, 438), (435, 434, 552, 551), (235, 234, 237, 236), (67, 64, 59, 68), (175, 177, 179, 178), (644, 389, 390, 635), (686, 724, 786, 794), (191, 193, 195, 194), (504, 491, 610, 617), (387, 400, 648, 639), (739, 759, 1, 0), (537, 535, 403, 397), (735, 736, 737, 26, 29, 30, 32, 34, 36, 38, 40, 10, 13, 15, 17, 19, 21, 23, 745, 746, 747, 748, 738, 740, 741, 742, 744, 743, 739, 0, 3, 4, 6, 42, 44, 46, 48, 50, 727, 728, 729, 730, 731, 732, 733, 734), (784, 697, 709, 779), (342, 345, 343, 341), (269, 271, 273, 272), (299, 302, 300, 298), (417, 389, 644, 560), (545, 543, 415, 420), (224, 226, 223, 222), (574, 426, 410, 571), (475, 470, 657, 658), (492, 483, 660, 662), (374, 372, 367, 375), (494, 489, 623, 632), (715, 720, 773, 787), (169, 172, 170, 168), (228, 229, 227, 225), (131, 128, 129, 130), (555, 554, 482, 468), (64, 57, 58, 59), (634, 391, 494, 632), (183, 182, 185, 184), (625, 152, 153, 386), (470, 478, 656, 657), (751, 752, 748, 747), (700, 719, 761, 771), (766, 683, 682, 767), (150, 151, 149, 147), (427, 425, 559, 564), (157, 156, 159, 158), (616, 505, 504, 617), (323, 316, 317, 324), (592, 466, 437, 590), (295, 297, 299, 298), (629, 256, 257, 509), (570, 568, 569, 563, 564, 559, 560, 331, 335, 339, 344, 347, 126, 566), (392, 391, 634, 642), (44, 45, 47, 46), (450, 453, 585, 583), (684, 686, 794, 795), (538, 536, 452, 449), (599, 27, 26, 737), (516, 517, 647, 651), (381, 380, 548, 546), (610, 491, 484, 603), (93, 92, 90, 87, 86, 84, 82, 80, 77, 71, 70, 66, 62, 61, 665, 663, 662, 660, 658, 657, 656, 678, 677, 676, 675, 674, 673, 672, 671, 670, 669, 668, 667, 666, 664, 661, 659, 74, 73, 68, 59, 58, 54, 53, 101, 100, 98, 705, 710, 680, 711, 679, 707, 703, 704, 690, 691, 692, 725, 699, 722, 716, 717, 708, 709, 697, 698, 687, 689, 688, 726, 718, 721, 712, 720, 715, 724, 686, 684, 685, 694, 693, 702, 701, 714, 713, 719, 700, 723, 682, 683, 681, 696, 695, 96), (98, 96, 695, 706, 705), (287, 286, 289, 288), (702, 693, 807, 769), (606, 598, 248, 249, 251), (464, 451, 584, 588), (490, 495, 676, 677), (441, 418, 573, 580), (187, 190, 188, 186), (90, 92, 91, 89), (35, 37, 36, 34), (608, 496, 465, 602), (732, 591, 596, 733), (339, 335, 336, 337), (623, 489, 486, 605), (358, 355, 353, 359), (47, 49, 48, 46), (8, 11, 10, 40, 42, 6), (544, 542, 413, 398), (777, 722, 699, 782), (250, 252, 249, 248), (734, 619, 618, 735), (192, 193, 191, 189), (14, 16, 13, 10), (601, 463, 457, 593), (531, 529, 421, 416), (539, 537, 397, 396), (63, 502, 665, 61), (376, 374, 375, 377), (701, 702, 769, 770), (146, 148, 145, 144), (765, 756, 755, 754, 766, 767), (716, 722, 777, 776), (326, 323, 324, 327), (176, 177, 175, 173), (758, 757, 756, 765, 771, 761, 774, 760, 770, 769, 807, 803, 802, 795, 794, 786, 787, 773, 772, 768, 806, 801, 800, 793, 792, 785, 784, 779, 778, 775, 776, 777, 782, 783, 788, 789, 796, 797, 804, 762, 763, 764, 780, 781, 790, 791, 798, 799, 805, 766, 754, 753, 752, 751, 750, 749, 25, 24, 22, 20, 18, 16, 14, 12, 9, 7, 5, 2, 1, 759), (368, 363, 364, 365), (520, 505, 616, 627), (60, 63, 61, 62), (279, 281, 283, 282), (334, 342, 341, 338), (565, 402, 394, 655), (120, 122, 119, 118), (96, 98, 97, 95), (721, 718, 806, 768), (280, 281, 279, 277), (432, 431, 568, 570), (399, 384, 640, 649), (331, 326, 327, 328), (647, 517, 522, 645), (395, 405, 668, 669), (242, 244, 241, 240), (372, 366, 362, 367), (243, 245, 247, 246), (485, 461, 598, 606), (318, 322, 321, 319), (696, 681, 805, 799), (20, 22, 19, 17), (693, 694, 803, 807), (554, 553, 499, 482), (373, 370, 369, 371), (201, 203, 205, 204), (740, 754, 755, 741), (18, 20, 17, 15), (488, 481, 614, 615), (436, 426, 574, 586), (457, 233, 232, 593), (30, 31, 33, 32), (304, 306, 303, 301)])
me_model.materials.append(mat_material)
me_model.use_remesh_preserve_volume = False
me_model.use_remesh_preserve_attributes = False
me_model.use_mirror_vertex_groups = False
me_model.update()

# ---- objects
ob_model = bpy.data.objects.new('Model', me_model)
ob_camera = bpy.data.objects.new('Camera', cam_camera)

# ---- transforms, parenting, visibility, modifiers, constraints
ob_model.location = (0.0, 0.0, 0.0)
ob_model.rotation_euler = (1.571, -0.0, 0.0)
ob_model.lineart.crease_threshold = 0.0
ob_camera.location = (7.481, -6.508, 5.344)
ob_camera.rotation_euler = (1.109, 0.01082, 0.8149)
ob_camera.lock_rotations_4d = False
ob_camera.empty_display_type = 'ARROWS'
ob_camera.color = (0.0, 0.0, 0.0, 0.0)
ob_camera.display_type = 'WIRE'
ob_camera.lineart.crease_threshold = 0.0

# ---- collection membership
col_collection_1.objects.link(ob_model)
col_collection_1.objects.link(ob_camera)

# ---- scene / render settings (as saved in the file)
scene.camera = ob_camera
scene.frame_start = 1; scene.frame_end = 250; scene.frame_set(1)
scene.render.engine = 'BLENDER_EEVEE_NEXT'
scene.render.resolution_percentage = 50
scene.render.dither_intensity = 0.0
scene.cycles.use_denoising = False
scene.cycles.samples = 10
scene.cycles.sampling_pattern = 'TABULATED_SOBOL'
scene.cycles.light_sampling_threshold = 0.0
scene.cycles.use_adaptive_sampling = False
scene.cycles.use_light_tree = False
scene.cycles.blur_glossy = 0.0
scene.cycles.pixel_filter_type = 'GAUSSIAN'
scene.cycles.sample_clamp_indirect = 0.0
scene.view_settings.view_transform = 'Raw'
bpy.context.view_layer.update()

# ---- added for rendering (the .blend has no usable light): sun
light_auto_sun = bpy.data.lights.new('AutoSun', 'SUN')
light_auto_sun.energy = 3.0
light_auto_sun.angle = 0.0523599
ob_auto_sun = bpy.data.objects.new('AutoSun', light_auto_sun)
scene.collection.objects.link(ob_auto_sun)
ob_auto_sun.rotation_euler = (0.872665, 0.174533, 0.523599)
bpy.context.view_layer.update()
